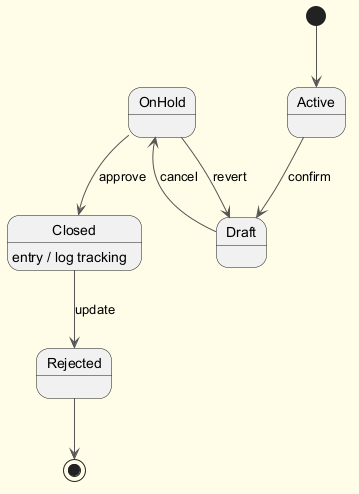

The diagram above was rendered by PlantUML. Its source (embedded in the PNG):
@startuml
skinparam backgroundColor #FFFDE7
skinparam classBackgroundColor #FFF9C4
skinparam classBorderColor #F57F17
skinparam ArrowColor #555555
[*] --> Active
Active --> Draft : confirm
Draft --> OnHold : cancel
OnHold --> Closed : approve
Closed --> Rejected : update
Closed : entry / log tracking
OnHold --> Draft : revert
Rejected --> [*]
@enduml